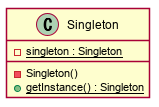

The diagram above was rendered by PlantUML. Its source (embedded in the PNG):
@startuml Singleton/SingletonClassDiagram.png
skinparam shadowing false

class Singleton {
	- {static} singleton : Singleton

	- Singleton()
	+ {static} getInstance() : Singleton
}

@enduml